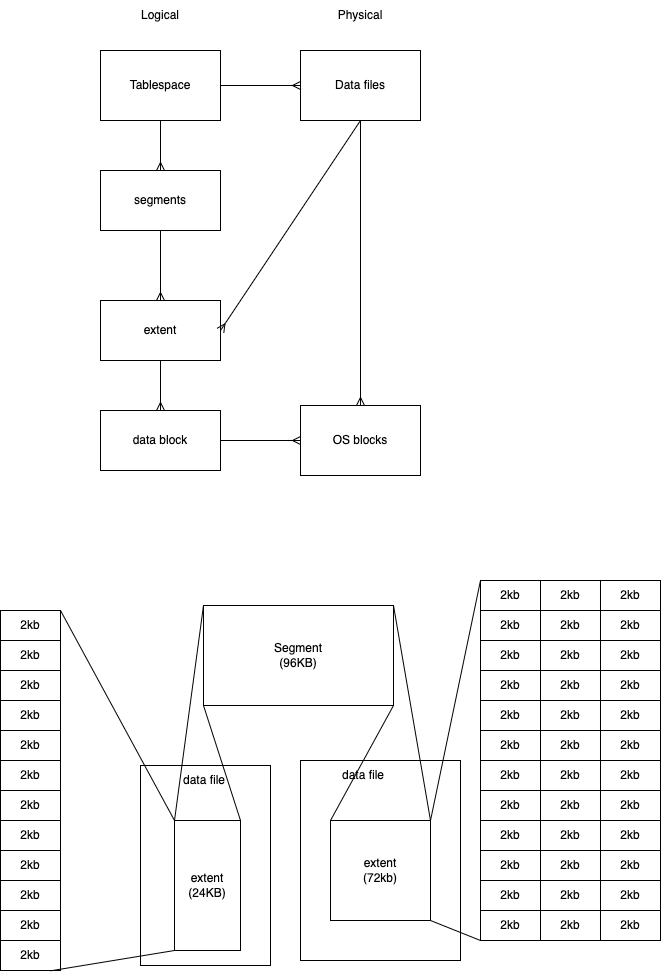

The diagram above was exported from draw.io. Its source (the exported page's mxGraphModel, read from the mxfile embedded in the PNG):
<mxGraphModel dx="793" dy="498" grid="1" gridSize="10" guides="1" tooltips="1" connect="1" arrows="1" fold="1" page="1" pageScale="1" pageWidth="827" pageHeight="1169" math="0" shadow="0">
  <root>
    <mxCell id="0" />
    <mxCell id="1" parent="0" />
    <mxCell id="4" style="edgeStyle=none;html=1;exitX=0.5;exitY=1;exitDx=0;exitDy=0;entryX=0.5;entryY=0;entryDx=0;entryDy=0;endArrow=ERmany;endFill=0;" edge="1" parent="1" source="2" target="3">
      <mxGeometry relative="1" as="geometry" />
    </mxCell>
    <mxCell id="13" style="edgeStyle=none;html=1;exitX=1;exitY=0.5;exitDx=0;exitDy=0;entryX=0;entryY=0.5;entryDx=0;entryDy=0;endArrow=ERmany;endFill=0;" edge="1" parent="1" source="2" target="11">
      <mxGeometry relative="1" as="geometry" />
    </mxCell>
    <mxCell id="2" value="Tablespace" style="rounded=0;whiteSpace=wrap;html=1;" vertex="1" parent="1">
      <mxGeometry x="220" y="90" width="120" height="70" as="geometry" />
    </mxCell>
    <mxCell id="7" style="edgeStyle=none;html=1;exitX=0.5;exitY=1;exitDx=0;exitDy=0;entryX=0.5;entryY=0;entryDx=0;entryDy=0;endArrow=ERmany;endFill=0;" edge="1" parent="1" source="3" target="5">
      <mxGeometry relative="1" as="geometry" />
    </mxCell>
    <mxCell id="3" value="segments" style="rounded=0;whiteSpace=wrap;html=1;" vertex="1" parent="1">
      <mxGeometry x="220" y="210" width="120" height="60" as="geometry" />
    </mxCell>
    <mxCell id="9" style="edgeStyle=none;html=1;exitX=0.5;exitY=1;exitDx=0;exitDy=0;entryX=0.5;entryY=0;entryDx=0;entryDy=0;endArrow=ERmany;endFill=0;" edge="1" parent="1" source="5" target="8">
      <mxGeometry relative="1" as="geometry" />
    </mxCell>
    <mxCell id="5" value="extent" style="rounded=0;whiteSpace=wrap;html=1;" vertex="1" parent="1">
      <mxGeometry x="220" y="340" width="120" height="60" as="geometry" />
    </mxCell>
    <mxCell id="16" style="edgeStyle=none;html=1;exitX=1;exitY=0.5;exitDx=0;exitDy=0;entryX=0;entryY=0.5;entryDx=0;entryDy=0;endArrow=ERmany;endFill=0;" edge="1" parent="1" source="8" target="15">
      <mxGeometry relative="1" as="geometry" />
    </mxCell>
    <mxCell id="8" value="data block" style="rounded=0;whiteSpace=wrap;html=1;" vertex="1" parent="1">
      <mxGeometry x="220" y="450" width="120" height="60" as="geometry" />
    </mxCell>
    <mxCell id="10" value="Logical" style="text;html=1;strokeColor=none;fillColor=none;align=center;verticalAlign=middle;whiteSpace=wrap;rounded=0;" vertex="1" parent="1">
      <mxGeometry x="250" y="40" width="60" height="30" as="geometry" />
    </mxCell>
    <mxCell id="14" style="edgeStyle=none;html=1;entryX=1;entryY=0.5;entryDx=0;entryDy=0;endArrow=ERmany;endFill=0;" edge="1" parent="1" target="5">
      <mxGeometry relative="1" as="geometry">
        <mxPoint x="480" y="160" as="sourcePoint" />
      </mxGeometry>
    </mxCell>
    <mxCell id="17" style="edgeStyle=none;html=1;exitX=0.5;exitY=1;exitDx=0;exitDy=0;entryX=0.5;entryY=0;entryDx=0;entryDy=0;endArrow=ERmany;endFill=0;" edge="1" parent="1" source="11" target="15">
      <mxGeometry relative="1" as="geometry" />
    </mxCell>
    <mxCell id="11" value="Data files" style="rounded=0;whiteSpace=wrap;html=1;" vertex="1" parent="1">
      <mxGeometry x="420" y="90" width="120" height="70" as="geometry" />
    </mxCell>
    <mxCell id="12" value="Physical" style="text;html=1;strokeColor=none;fillColor=none;align=center;verticalAlign=middle;whiteSpace=wrap;rounded=0;" vertex="1" parent="1">
      <mxGeometry x="450" y="40" width="60" height="30" as="geometry" />
    </mxCell>
    <mxCell id="15" value="OS blocks" style="rounded=0;whiteSpace=wrap;html=1;" vertex="1" parent="1">
      <mxGeometry x="420" y="445" width="120" height="70" as="geometry" />
    </mxCell>
    <mxCell id="18" value="2kb" style="rounded=0;whiteSpace=wrap;html=1;" vertex="1" parent="1">
      <mxGeometry x="120" y="650" width="60" height="30" as="geometry" />
    </mxCell>
    <mxCell id="19" value="2kb" style="rounded=0;whiteSpace=wrap;html=1;" vertex="1" parent="1">
      <mxGeometry x="120" y="680" width="60" height="30" as="geometry" />
    </mxCell>
    <mxCell id="20" value="2kb" style="rounded=0;whiteSpace=wrap;html=1;" vertex="1" parent="1">
      <mxGeometry x="120" y="710" width="60" height="30" as="geometry" />
    </mxCell>
    <mxCell id="21" value="2kb" style="rounded=0;whiteSpace=wrap;html=1;" vertex="1" parent="1">
      <mxGeometry x="120" y="740" width="60" height="30" as="geometry" />
    </mxCell>
    <mxCell id="22" value="2kb" style="rounded=0;whiteSpace=wrap;html=1;" vertex="1" parent="1">
      <mxGeometry x="120" y="770" width="60" height="30" as="geometry" />
    </mxCell>
    <mxCell id="23" value="2kb" style="rounded=0;whiteSpace=wrap;html=1;" vertex="1" parent="1">
      <mxGeometry x="120" y="800" width="60" height="30" as="geometry" />
    </mxCell>
    <mxCell id="24" value="2kb" style="rounded=0;whiteSpace=wrap;html=1;" vertex="1" parent="1">
      <mxGeometry x="120" y="830" width="60" height="30" as="geometry" />
    </mxCell>
    <mxCell id="25" value="2kb" style="rounded=0;whiteSpace=wrap;html=1;" vertex="1" parent="1">
      <mxGeometry x="120" y="860" width="60" height="30" as="geometry" />
    </mxCell>
    <mxCell id="26" value="2kb" style="rounded=0;whiteSpace=wrap;html=1;" vertex="1" parent="1">
      <mxGeometry x="120" y="890" width="60" height="30" as="geometry" />
    </mxCell>
    <mxCell id="27" value="2kb" style="rounded=0;whiteSpace=wrap;html=1;" vertex="1" parent="1">
      <mxGeometry x="120" y="920" width="60" height="30" as="geometry" />
    </mxCell>
    <mxCell id="28" value="2kb" style="rounded=0;whiteSpace=wrap;html=1;" vertex="1" parent="1">
      <mxGeometry x="120" y="950" width="60" height="30" as="geometry" />
    </mxCell>
    <mxCell id="29" value="2kb" style="rounded=0;whiteSpace=wrap;html=1;" vertex="1" parent="1">
      <mxGeometry x="120" y="980" width="60" height="30" as="geometry" />
    </mxCell>
    <mxCell id="30" value="" style="rounded=0;whiteSpace=wrap;html=1;" vertex="1" parent="1">
      <mxGeometry x="260" y="805" width="130" height="200" as="geometry" />
    </mxCell>
    <mxCell id="32" style="edgeStyle=none;html=1;exitX=0;exitY=0;exitDx=0;exitDy=0;entryX=1;entryY=0;entryDx=0;entryDy=0;endArrow=none;endFill=0;" edge="1" parent="1" source="31" target="18">
      <mxGeometry relative="1" as="geometry" />
    </mxCell>
    <mxCell id="33" style="edgeStyle=none;html=1;exitX=0;exitY=1;exitDx=0;exitDy=0;endArrow=none;endFill=0;" edge="1" parent="1" source="31">
      <mxGeometry relative="1" as="geometry">
        <mxPoint x="170" y="1010.3333333333335" as="targetPoint" />
      </mxGeometry>
    </mxCell>
    <mxCell id="77" style="edgeStyle=none;html=1;exitX=0;exitY=0;exitDx=0;exitDy=0;entryX=0;entryY=0;entryDx=0;entryDy=0;endArrow=none;endFill=0;" edge="1" parent="1" source="31" target="76">
      <mxGeometry relative="1" as="geometry" />
    </mxCell>
    <mxCell id="78" style="edgeStyle=none;html=1;exitX=1;exitY=0;exitDx=0;exitDy=0;entryX=0;entryY=1;entryDx=0;entryDy=0;endArrow=none;endFill=0;" edge="1" parent="1" source="31" target="76">
      <mxGeometry relative="1" as="geometry" />
    </mxCell>
    <mxCell id="31" value="extent&lt;br&gt;(24KB)" style="rounded=0;whiteSpace=wrap;html=1;" vertex="1" parent="1">
      <mxGeometry x="294" y="860" width="66" height="130" as="geometry" />
    </mxCell>
    <mxCell id="34" value="data file" style="text;html=1;strokeColor=none;fillColor=none;align=center;verticalAlign=middle;whiteSpace=wrap;rounded=0;" vertex="1" parent="1">
      <mxGeometry x="294" y="805" width="60" height="30" as="geometry" />
    </mxCell>
    <mxCell id="35" value="" style="rounded=0;whiteSpace=wrap;html=1;" vertex="1" parent="1">
      <mxGeometry x="420" y="800" width="160" height="200" as="geometry" />
    </mxCell>
    <mxCell id="74" style="edgeStyle=none;html=1;exitX=1;exitY=0;exitDx=0;exitDy=0;entryX=0;entryY=0;entryDx=0;entryDy=0;endArrow=none;endFill=0;" edge="1" parent="1" source="36" target="38">
      <mxGeometry relative="1" as="geometry" />
    </mxCell>
    <mxCell id="75" style="edgeStyle=none;html=1;exitX=1;exitY=1;exitDx=0;exitDy=0;entryX=0;entryY=1;entryDx=0;entryDy=0;endArrow=none;endFill=0;" edge="1" parent="1" source="36" target="49">
      <mxGeometry relative="1" as="geometry" />
    </mxCell>
    <mxCell id="36" value="extent&lt;br&gt;(72kb)" style="rounded=0;whiteSpace=wrap;html=1;" vertex="1" parent="1">
      <mxGeometry x="450" y="860" width="100" height="100" as="geometry" />
    </mxCell>
    <mxCell id="37" value="data file" style="text;html=1;strokeColor=none;fillColor=none;align=center;verticalAlign=middle;whiteSpace=wrap;rounded=0;" vertex="1" parent="1">
      <mxGeometry x="453" y="800" width="60" height="30" as="geometry" />
    </mxCell>
    <mxCell id="38" value="2kb" style="rounded=0;whiteSpace=wrap;html=1;" vertex="1" parent="1">
      <mxGeometry x="600" y="620" width="60" height="30" as="geometry" />
    </mxCell>
    <mxCell id="39" value="2kb" style="rounded=0;whiteSpace=wrap;html=1;" vertex="1" parent="1">
      <mxGeometry x="600" y="650" width="60" height="30" as="geometry" />
    </mxCell>
    <mxCell id="40" value="2kb" style="rounded=0;whiteSpace=wrap;html=1;" vertex="1" parent="1">
      <mxGeometry x="600" y="680" width="60" height="30" as="geometry" />
    </mxCell>
    <mxCell id="41" value="2kb" style="rounded=0;whiteSpace=wrap;html=1;" vertex="1" parent="1">
      <mxGeometry x="600" y="710" width="60" height="30" as="geometry" />
    </mxCell>
    <mxCell id="42" value="2kb" style="rounded=0;whiteSpace=wrap;html=1;" vertex="1" parent="1">
      <mxGeometry x="600" y="740" width="60" height="30" as="geometry" />
    </mxCell>
    <mxCell id="43" value="2kb" style="rounded=0;whiteSpace=wrap;html=1;" vertex="1" parent="1">
      <mxGeometry x="600" y="770" width="60" height="30" as="geometry" />
    </mxCell>
    <mxCell id="44" value="2kb" style="rounded=0;whiteSpace=wrap;html=1;" vertex="1" parent="1">
      <mxGeometry x="600" y="800" width="60" height="30" as="geometry" />
    </mxCell>
    <mxCell id="45" value="2kb" style="rounded=0;whiteSpace=wrap;html=1;" vertex="1" parent="1">
      <mxGeometry x="600" y="830" width="60" height="30" as="geometry" />
    </mxCell>
    <mxCell id="46" value="2kb" style="rounded=0;whiteSpace=wrap;html=1;" vertex="1" parent="1">
      <mxGeometry x="600" y="860" width="60" height="30" as="geometry" />
    </mxCell>
    <mxCell id="47" value="2kb" style="rounded=0;whiteSpace=wrap;html=1;" vertex="1" parent="1">
      <mxGeometry x="600" y="890" width="60" height="30" as="geometry" />
    </mxCell>
    <mxCell id="48" value="2kb" style="rounded=0;whiteSpace=wrap;html=1;" vertex="1" parent="1">
      <mxGeometry x="600" y="920" width="60" height="30" as="geometry" />
    </mxCell>
    <mxCell id="49" value="2kb" style="rounded=0;whiteSpace=wrap;html=1;" vertex="1" parent="1">
      <mxGeometry x="600" y="950" width="60" height="30" as="geometry" />
    </mxCell>
    <mxCell id="50" value="2kb" style="rounded=0;whiteSpace=wrap;html=1;" vertex="1" parent="1">
      <mxGeometry x="660" y="620" width="60" height="30" as="geometry" />
    </mxCell>
    <mxCell id="51" value="2kb" style="rounded=0;whiteSpace=wrap;html=1;" vertex="1" parent="1">
      <mxGeometry x="660" y="650" width="60" height="30" as="geometry" />
    </mxCell>
    <mxCell id="52" value="2kb" style="rounded=0;whiteSpace=wrap;html=1;" vertex="1" parent="1">
      <mxGeometry x="660" y="680" width="60" height="30" as="geometry" />
    </mxCell>
    <mxCell id="53" value="2kb" style="rounded=0;whiteSpace=wrap;html=1;" vertex="1" parent="1">
      <mxGeometry x="660" y="710" width="60" height="30" as="geometry" />
    </mxCell>
    <mxCell id="54" value="2kb" style="rounded=0;whiteSpace=wrap;html=1;" vertex="1" parent="1">
      <mxGeometry x="660" y="740" width="60" height="30" as="geometry" />
    </mxCell>
    <mxCell id="55" value="2kb" style="rounded=0;whiteSpace=wrap;html=1;" vertex="1" parent="1">
      <mxGeometry x="660" y="770" width="60" height="30" as="geometry" />
    </mxCell>
    <mxCell id="56" value="2kb" style="rounded=0;whiteSpace=wrap;html=1;" vertex="1" parent="1">
      <mxGeometry x="660" y="800" width="60" height="30" as="geometry" />
    </mxCell>
    <mxCell id="57" value="2kb" style="rounded=0;whiteSpace=wrap;html=1;" vertex="1" parent="1">
      <mxGeometry x="660" y="830" width="60" height="30" as="geometry" />
    </mxCell>
    <mxCell id="58" value="2kb" style="rounded=0;whiteSpace=wrap;html=1;" vertex="1" parent="1">
      <mxGeometry x="660" y="860" width="60" height="30" as="geometry" />
    </mxCell>
    <mxCell id="59" value="2kb" style="rounded=0;whiteSpace=wrap;html=1;" vertex="1" parent="1">
      <mxGeometry x="660" y="890" width="60" height="30" as="geometry" />
    </mxCell>
    <mxCell id="60" value="2kb" style="rounded=0;whiteSpace=wrap;html=1;" vertex="1" parent="1">
      <mxGeometry x="660" y="920" width="60" height="30" as="geometry" />
    </mxCell>
    <mxCell id="61" value="2kb" style="rounded=0;whiteSpace=wrap;html=1;" vertex="1" parent="1">
      <mxGeometry x="660" y="950" width="60" height="30" as="geometry" />
    </mxCell>
    <mxCell id="62" value="2kb" style="rounded=0;whiteSpace=wrap;html=1;" vertex="1" parent="1">
      <mxGeometry x="720" y="620" width="60" height="30" as="geometry" />
    </mxCell>
    <mxCell id="63" value="2kb" style="rounded=0;whiteSpace=wrap;html=1;" vertex="1" parent="1">
      <mxGeometry x="720" y="650" width="60" height="30" as="geometry" />
    </mxCell>
    <mxCell id="64" value="2kb" style="rounded=0;whiteSpace=wrap;html=1;" vertex="1" parent="1">
      <mxGeometry x="720" y="680" width="60" height="30" as="geometry" />
    </mxCell>
    <mxCell id="65" value="2kb" style="rounded=0;whiteSpace=wrap;html=1;" vertex="1" parent="1">
      <mxGeometry x="720" y="710" width="60" height="30" as="geometry" />
    </mxCell>
    <mxCell id="66" value="2kb" style="rounded=0;whiteSpace=wrap;html=1;" vertex="1" parent="1">
      <mxGeometry x="720" y="740" width="60" height="30" as="geometry" />
    </mxCell>
    <mxCell id="67" value="2kb" style="rounded=0;whiteSpace=wrap;html=1;" vertex="1" parent="1">
      <mxGeometry x="720" y="770" width="60" height="30" as="geometry" />
    </mxCell>
    <mxCell id="68" value="2kb" style="rounded=0;whiteSpace=wrap;html=1;" vertex="1" parent="1">
      <mxGeometry x="720" y="800" width="60" height="30" as="geometry" />
    </mxCell>
    <mxCell id="69" value="2kb" style="rounded=0;whiteSpace=wrap;html=1;" vertex="1" parent="1">
      <mxGeometry x="720" y="830" width="60" height="30" as="geometry" />
    </mxCell>
    <mxCell id="70" value="2kb" style="rounded=0;whiteSpace=wrap;html=1;" vertex="1" parent="1">
      <mxGeometry x="720" y="860" width="60" height="30" as="geometry" />
    </mxCell>
    <mxCell id="71" value="2kb" style="rounded=0;whiteSpace=wrap;html=1;" vertex="1" parent="1">
      <mxGeometry x="720" y="890" width="60" height="30" as="geometry" />
    </mxCell>
    <mxCell id="72" value="2kb" style="rounded=0;whiteSpace=wrap;html=1;" vertex="1" parent="1">
      <mxGeometry x="720" y="920" width="60" height="30" as="geometry" />
    </mxCell>
    <mxCell id="73" value="2kb" style="rounded=0;whiteSpace=wrap;html=1;" vertex="1" parent="1">
      <mxGeometry x="720" y="950" width="60" height="30" as="geometry" />
    </mxCell>
    <mxCell id="79" style="edgeStyle=none;html=1;exitX=1;exitY=1;exitDx=0;exitDy=0;entryX=0;entryY=0;entryDx=0;entryDy=0;endArrow=none;endFill=0;" edge="1" parent="1" source="76" target="36">
      <mxGeometry relative="1" as="geometry" />
    </mxCell>
    <mxCell id="80" style="edgeStyle=none;html=1;exitX=1;exitY=0;exitDx=0;exitDy=0;entryX=1;entryY=0;entryDx=0;entryDy=0;endArrow=none;endFill=0;" edge="1" parent="1" source="76" target="36">
      <mxGeometry relative="1" as="geometry" />
    </mxCell>
    <mxCell id="76" value="Segment&lt;br&gt;(96KB)" style="rounded=0;whiteSpace=wrap;html=1;" vertex="1" parent="1">
      <mxGeometry x="323" y="645" width="190" height="100" as="geometry" />
    </mxCell>
  </root>
</mxGraphModel>